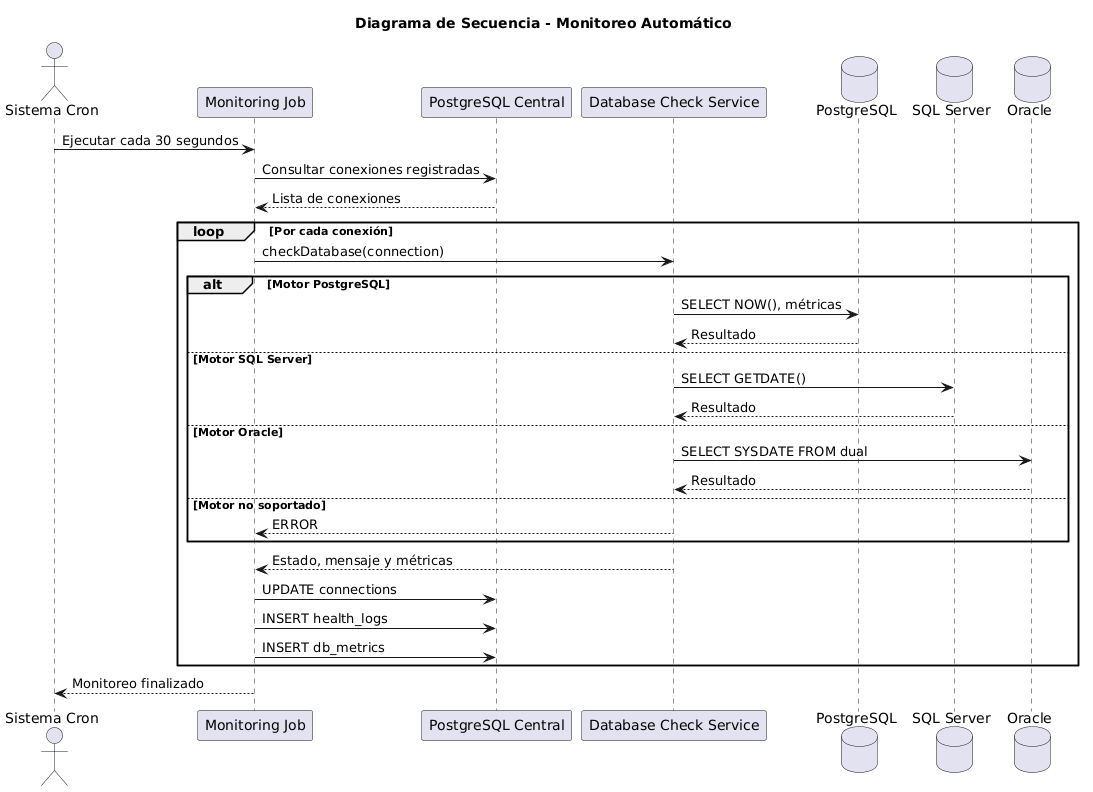

The diagram above was rendered by PlantUML. Its source (embedded in the PNG):
@startuml
title Diagrama de Secuencia - Monitoreo Automático

actor "Sistema Cron" as Cron
participant "Monitoring Job" as Job
participant "PostgreSQL Central" as DB
participant "Database Check Service" as Service
database "PostgreSQL" as PG
database "SQL Server" as SQLS
database "Oracle" as ORA

Cron -> Job: Ejecutar cada 30 segundos
Job -> DB: Consultar conexiones registradas
DB --> Job: Lista de conexiones

loop Por cada conexión
  Job -> Service: checkDatabase(connection)

  alt Motor PostgreSQL
    Service -> PG: SELECT NOW(), métricas
    PG --> Service: Resultado
  else Motor SQL Server
    Service -> SQLS: SELECT GETDATE()
    SQLS --> Service: Resultado
  else Motor Oracle
    Service -> ORA: SELECT SYSDATE FROM dual
    ORA --> Service: Resultado
  else Motor no soportado
    Service --> Job: ERROR
  end

  Service --> Job: Estado, mensaje y métricas

  Job -> DB: UPDATE connections
  Job -> DB: INSERT health_logs
  Job -> DB: INSERT db_metrics
end

Job --> Cron: Monitoreo finalizado
@enduml